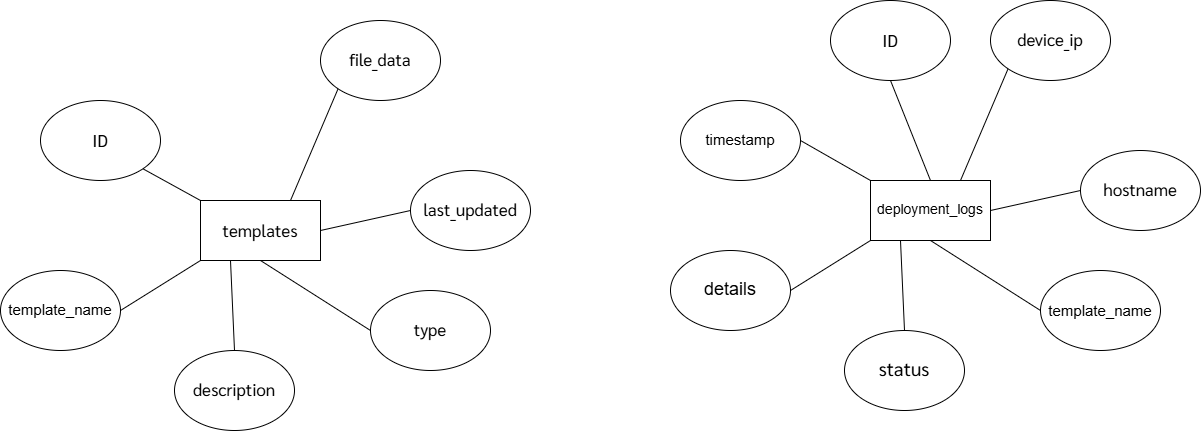

The diagram above was exported from draw.io. Its source (the exported page's mxGraphModel, read from the mxfile embedded in the PNG):
<mxGraphModel dx="1257" dy="657" grid="1" gridSize="10" guides="1" tooltips="1" connect="1" arrows="1" fold="1" page="1" pageScale="1" pageWidth="827" pageHeight="1169" math="0" shadow="0">
  <root>
    <mxCell id="0" />
    <mxCell id="1" parent="0" />
    <mxCell id="Lo8I6P7iOW1_iT-hDn_W-2" value="&lt;font style=&quot;font-size: 17px;&quot; face=&quot;Sarabun&quot;&gt;templates&lt;/font&gt;" style="rounded=0;whiteSpace=wrap;html=1;" vertex="1" parent="1">
      <mxGeometry x="320" y="310" width="120" height="60" as="geometry" />
    </mxCell>
    <mxCell id="Lo8I6P7iOW1_iT-hDn_W-3" value="&lt;font data-font-src=&quot;https://fonts.googleapis.com/css?family=Sarabun&quot; face=&quot;Sarabun&quot; style=&quot;font-size: 17px;&quot;&gt;ID&lt;/font&gt;" style="ellipse;whiteSpace=wrap;html=1;" vertex="1" parent="1">
      <mxGeometry x="160" y="210" width="120" height="80" as="geometry" />
    </mxCell>
    <mxCell id="Lo8I6P7iOW1_iT-hDn_W-4" value="&lt;span style=&quot;line-height: 115%;&quot;&gt;&lt;font style=&quot;font-size: 15px;&quot;&gt;template_name&lt;/font&gt;&lt;/span&gt;" style="ellipse;whiteSpace=wrap;html=1;" vertex="1" parent="1">
      <mxGeometry x="120" y="380" width="120" height="80" as="geometry" />
    </mxCell>
    <mxCell id="Lo8I6P7iOW1_iT-hDn_W-5" value="&lt;span style=&quot;line-height: 115%;&quot;&gt;&lt;font style=&quot;font-size: 17px;&quot;&gt;description&lt;/font&gt;&lt;/span&gt;" style="ellipse;whiteSpace=wrap;html=1;fontFamily=Sarabun;fontSource=https%3A%2F%2Ffonts.googleapis.com%2Fcss%3Ffamily%3DSarabun;" vertex="1" parent="1">
      <mxGeometry x="294" y="460" width="120" height="80" as="geometry" />
    </mxCell>
    <mxCell id="Lo8I6P7iOW1_iT-hDn_W-6" value="&lt;span style=&quot;line-height: 115%;&quot;&gt;&lt;font style=&quot;font-size: 17px;&quot;&gt;type&lt;/font&gt;&lt;/span&gt;" style="ellipse;whiteSpace=wrap;html=1;fontFamily=Sarabun;fontSource=https%3A%2F%2Ffonts.googleapis.com%2Fcss%3Ffamily%3DSarabun;" vertex="1" parent="1">
      <mxGeometry x="490" y="400" width="120" height="80" as="geometry" />
    </mxCell>
    <mxCell id="Lo8I6P7iOW1_iT-hDn_W-7" value="&lt;span style=&quot;line-height: 115%;&quot;&gt;&lt;font style=&quot;font-size: 17px;&quot;&gt;last_updated&lt;/font&gt;&lt;/span&gt;" style="ellipse;whiteSpace=wrap;html=1;fontFamily=Sarabun;fontSource=https%3A%2F%2Ffonts.googleapis.com%2Fcss%3Ffamily%3DSarabun;" vertex="1" parent="1">
      <mxGeometry x="530" y="280" width="120" height="80" as="geometry" />
    </mxCell>
    <mxCell id="Lo8I6P7iOW1_iT-hDn_W-8" value="&lt;span style=&quot;line-height: 115%;&quot;&gt;&lt;font style=&quot;font-size: 17px;&quot;&gt;file_data&lt;/font&gt;&lt;/span&gt;" style="ellipse;whiteSpace=wrap;html=1;fontFamily=Sarabun;fontSource=https%3A%2F%2Ffonts.googleapis.com%2Fcss%3Ffamily%3DSarabun;" vertex="1" parent="1">
      <mxGeometry x="440" y="130" width="120" height="80" as="geometry" />
    </mxCell>
    <mxCell id="Lo8I6P7iOW1_iT-hDn_W-9" value="" style="endArrow=none;html=1;rounded=0;entryX=0;entryY=1;entryDx=0;entryDy=0;exitX=0.75;exitY=0;exitDx=0;exitDy=0;" edge="1" parent="1" source="Lo8I6P7iOW1_iT-hDn_W-2" target="Lo8I6P7iOW1_iT-hDn_W-8">
      <mxGeometry width="50" height="50" relative="1" as="geometry">
        <mxPoint x="390" y="360" as="sourcePoint" />
        <mxPoint x="440" y="310" as="targetPoint" />
      </mxGeometry>
    </mxCell>
    <mxCell id="Lo8I6P7iOW1_iT-hDn_W-10" value="" style="endArrow=none;html=1;rounded=0;entryX=1;entryY=1;entryDx=0;entryDy=0;exitX=0;exitY=0;exitDx=0;exitDy=0;" edge="1" parent="1" source="Lo8I6P7iOW1_iT-hDn_W-2" target="Lo8I6P7iOW1_iT-hDn_W-3">
      <mxGeometry width="50" height="50" relative="1" as="geometry">
        <mxPoint x="320" y="280" as="sourcePoint" />
        <mxPoint x="368" y="168" as="targetPoint" />
      </mxGeometry>
    </mxCell>
    <mxCell id="Lo8I6P7iOW1_iT-hDn_W-11" value="" style="endArrow=none;html=1;rounded=0;entryX=1;entryY=0.5;entryDx=0;entryDy=0;exitX=0;exitY=1;exitDx=0;exitDy=0;" edge="1" parent="1" source="Lo8I6P7iOW1_iT-hDn_W-2" target="Lo8I6P7iOW1_iT-hDn_W-4">
      <mxGeometry width="50" height="50" relative="1" as="geometry">
        <mxPoint x="208" y="351" as="sourcePoint" />
        <mxPoint x="110" y="289" as="targetPoint" />
      </mxGeometry>
    </mxCell>
    <mxCell id="Lo8I6P7iOW1_iT-hDn_W-12" value="" style="endArrow=none;html=1;rounded=0;entryX=0.5;entryY=0;entryDx=0;entryDy=0;exitX=0.25;exitY=1;exitDx=0;exitDy=0;" edge="1" parent="1" source="Lo8I6P7iOW1_iT-hDn_W-2" target="Lo8I6P7iOW1_iT-hDn_W-5">
      <mxGeometry width="50" height="50" relative="1" as="geometry">
        <mxPoint x="330" y="380" as="sourcePoint" />
        <mxPoint x="250" y="430" as="targetPoint" />
      </mxGeometry>
    </mxCell>
    <mxCell id="Lo8I6P7iOW1_iT-hDn_W-13" value="" style="endArrow=none;html=1;rounded=0;entryX=0;entryY=0.5;entryDx=0;entryDy=0;exitX=0.5;exitY=1;exitDx=0;exitDy=0;" edge="1" parent="1" source="Lo8I6P7iOW1_iT-hDn_W-2" target="Lo8I6P7iOW1_iT-hDn_W-6">
      <mxGeometry width="50" height="50" relative="1" as="geometry">
        <mxPoint x="412" y="380" as="sourcePoint" />
        <mxPoint x="416" y="470" as="targetPoint" />
      </mxGeometry>
    </mxCell>
    <mxCell id="Lo8I6P7iOW1_iT-hDn_W-14" value="" style="endArrow=none;html=1;rounded=0;entryX=0;entryY=0.5;entryDx=0;entryDy=0;exitX=1;exitY=0.5;exitDx=0;exitDy=0;" edge="1" parent="1" source="Lo8I6P7iOW1_iT-hDn_W-2" target="Lo8I6P7iOW1_iT-hDn_W-7">
      <mxGeometry width="50" height="50" relative="1" as="geometry">
        <mxPoint x="430" y="250" as="sourcePoint" />
        <mxPoint x="540" y="320" as="targetPoint" />
      </mxGeometry>
    </mxCell>
    <mxCell id="Lo8I6P7iOW1_iT-hDn_W-15" value="&lt;span style=&quot;line-height: 115%;&quot;&gt;&lt;font style=&quot;font-size: 14px;&quot;&gt;deployment_logs&lt;/font&gt;&lt;/span&gt;" style="rounded=0;whiteSpace=wrap;html=1;" vertex="1" parent="1">
      <mxGeometry x="990" y="290" width="120" height="60" as="geometry" />
    </mxCell>
    <mxCell id="Lo8I6P7iOW1_iT-hDn_W-16" value="&lt;font data-font-src=&quot;https://fonts.googleapis.com/css?family=Sarabun&quot; face=&quot;Sarabun&quot; style=&quot;font-size: 17px;&quot;&gt;ID&lt;/font&gt;" style="ellipse;whiteSpace=wrap;html=1;" vertex="1" parent="1">
      <mxGeometry x="950" y="110" width="120" height="80" as="geometry" />
    </mxCell>
    <mxCell id="Lo8I6P7iOW1_iT-hDn_W-17" value="&lt;span style=&quot;line-height: 115%;&quot;&gt;&lt;font style=&quot;font-size: 18px;&quot;&gt;details&lt;/font&gt;&lt;/span&gt;" style="ellipse;whiteSpace=wrap;html=1;" vertex="1" parent="1">
      <mxGeometry x="790" y="360" width="120" height="80" as="geometry" />
    </mxCell>
    <mxCell id="Lo8I6P7iOW1_iT-hDn_W-18" value="&lt;span style=&quot;line-height: 115%;&quot;&gt;&lt;font style=&quot;font-size: 19px;&quot;&gt;status&lt;/font&gt;&lt;/span&gt;" style="ellipse;whiteSpace=wrap;html=1;fontFamily=Sarabun;fontSource=https%3A%2F%2Ffonts.googleapis.com%2Fcss%3Ffamily%3DSarabun;" vertex="1" parent="1">
      <mxGeometry x="964" y="440" width="120" height="80" as="geometry" />
    </mxCell>
    <mxCell id="Lo8I6P7iOW1_iT-hDn_W-19" value="&lt;span style=&quot;font-family: Helvetica; font-size: 15px;&quot;&gt;template_name&lt;/span&gt;" style="ellipse;whiteSpace=wrap;html=1;fontFamily=Sarabun;fontSource=https%3A%2F%2Ffonts.googleapis.com%2Fcss%3Ffamily%3DSarabun;" vertex="1" parent="1">
      <mxGeometry x="1160" y="380" width="120" height="80" as="geometry" />
    </mxCell>
    <mxCell id="Lo8I6P7iOW1_iT-hDn_W-20" value="&lt;span style=&quot;line-height: 115%;&quot;&gt;&lt;font style=&quot;font-size: 17px;&quot;&gt;hostname&lt;/font&gt;&lt;/span&gt;" style="ellipse;whiteSpace=wrap;html=1;fontFamily=Sarabun;fontSource=https%3A%2F%2Ffonts.googleapis.com%2Fcss%3Ffamily%3DSarabun;" vertex="1" parent="1">
      <mxGeometry x="1200" y="260" width="120" height="80" as="geometry" />
    </mxCell>
    <mxCell id="Lo8I6P7iOW1_iT-hDn_W-21" value="&lt;span style=&quot;line-height: 115%;&quot;&gt;&lt;font style=&quot;font-size: 17px;&quot;&gt;device_ip&lt;/font&gt;&lt;/span&gt;" style="ellipse;whiteSpace=wrap;html=1;fontFamily=Sarabun;fontSource=https%3A%2F%2Ffonts.googleapis.com%2Fcss%3Ffamily%3DSarabun;" vertex="1" parent="1">
      <mxGeometry x="1110" y="110" width="120" height="80" as="geometry" />
    </mxCell>
    <mxCell id="Lo8I6P7iOW1_iT-hDn_W-22" value="" style="endArrow=none;html=1;rounded=0;entryX=0;entryY=1;entryDx=0;entryDy=0;exitX=0.75;exitY=0;exitDx=0;exitDy=0;" edge="1" parent="1" source="Lo8I6P7iOW1_iT-hDn_W-15" target="Lo8I6P7iOW1_iT-hDn_W-21">
      <mxGeometry width="50" height="50" relative="1" as="geometry">
        <mxPoint x="1060" y="340" as="sourcePoint" />
        <mxPoint x="1110" y="290" as="targetPoint" />
      </mxGeometry>
    </mxCell>
    <mxCell id="Lo8I6P7iOW1_iT-hDn_W-24" value="" style="endArrow=none;html=1;rounded=0;entryX=1;entryY=0.5;entryDx=0;entryDy=0;exitX=0;exitY=1;exitDx=0;exitDy=0;" edge="1" parent="1" source="Lo8I6P7iOW1_iT-hDn_W-15" target="Lo8I6P7iOW1_iT-hDn_W-17">
      <mxGeometry width="50" height="50" relative="1" as="geometry">
        <mxPoint x="878" y="331" as="sourcePoint" />
        <mxPoint x="780" y="269" as="targetPoint" />
      </mxGeometry>
    </mxCell>
    <mxCell id="Lo8I6P7iOW1_iT-hDn_W-25" value="" style="endArrow=none;html=1;rounded=0;entryX=0.5;entryY=0;entryDx=0;entryDy=0;exitX=0.25;exitY=1;exitDx=0;exitDy=0;" edge="1" parent="1" source="Lo8I6P7iOW1_iT-hDn_W-15" target="Lo8I6P7iOW1_iT-hDn_W-18">
      <mxGeometry width="50" height="50" relative="1" as="geometry">
        <mxPoint x="1000" y="360" as="sourcePoint" />
        <mxPoint x="920" y="410" as="targetPoint" />
      </mxGeometry>
    </mxCell>
    <mxCell id="Lo8I6P7iOW1_iT-hDn_W-26" value="" style="endArrow=none;html=1;rounded=0;entryX=0;entryY=0.5;entryDx=0;entryDy=0;exitX=0.5;exitY=1;exitDx=0;exitDy=0;" edge="1" parent="1" source="Lo8I6P7iOW1_iT-hDn_W-15" target="Lo8I6P7iOW1_iT-hDn_W-19">
      <mxGeometry width="50" height="50" relative="1" as="geometry">
        <mxPoint x="1082" y="360" as="sourcePoint" />
        <mxPoint x="1086" y="450" as="targetPoint" />
      </mxGeometry>
    </mxCell>
    <mxCell id="Lo8I6P7iOW1_iT-hDn_W-27" value="" style="endArrow=none;html=1;rounded=0;entryX=0;entryY=0.5;entryDx=0;entryDy=0;exitX=1;exitY=0.5;exitDx=0;exitDy=0;" edge="1" parent="1" source="Lo8I6P7iOW1_iT-hDn_W-15" target="Lo8I6P7iOW1_iT-hDn_W-20">
      <mxGeometry width="50" height="50" relative="1" as="geometry">
        <mxPoint x="1100" y="230" as="sourcePoint" />
        <mxPoint x="1210" y="300" as="targetPoint" />
      </mxGeometry>
    </mxCell>
    <mxCell id="Lo8I6P7iOW1_iT-hDn_W-28" value="&lt;span style=&quot;line-height: 115%;&quot;&gt;&lt;font style=&quot;font-size: 15px;&quot;&gt;timestamp&lt;/font&gt;&lt;/span&gt;" style="ellipse;whiteSpace=wrap;html=1;" vertex="1" parent="1">
      <mxGeometry x="800" y="210" width="120" height="80" as="geometry" />
    </mxCell>
    <mxCell id="Lo8I6P7iOW1_iT-hDn_W-29" value="" style="endArrow=none;html=1;rounded=0;entryX=0.5;entryY=0;entryDx=0;entryDy=0;exitX=0.5;exitY=1;exitDx=0;exitDy=0;" edge="1" parent="1" source="Lo8I6P7iOW1_iT-hDn_W-16" target="Lo8I6P7iOW1_iT-hDn_W-15">
      <mxGeometry width="50" height="50" relative="1" as="geometry">
        <mxPoint x="990" y="225" as="sourcePoint" />
        <mxPoint x="910" y="275" as="targetPoint" />
      </mxGeometry>
    </mxCell>
    <mxCell id="Lo8I6P7iOW1_iT-hDn_W-30" value="" style="endArrow=none;html=1;rounded=0;entryX=0;entryY=0;entryDx=0;entryDy=0;exitX=1;exitY=0.5;exitDx=0;exitDy=0;" edge="1" parent="1" source="Lo8I6P7iOW1_iT-hDn_W-28" target="Lo8I6P7iOW1_iT-hDn_W-15">
      <mxGeometry width="50" height="50" relative="1" as="geometry">
        <mxPoint x="884" y="180" as="sourcePoint" />
        <mxPoint x="964" y="270" as="targetPoint" />
      </mxGeometry>
    </mxCell>
  </root>
</mxGraphModel>